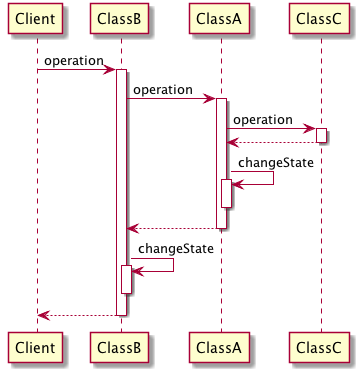

The diagram above was rendered by PlantUML. Its source (embedded in the PNG):
@startuml

Client -> ClassB:operation

activate ClassB

ClassB -> ClassA:operation

activate ClassA

ClassA -> ClassC:operation

activate ClassC

ClassC --> ClassA

deactivate ClassC

ClassA -> ClassA:changeState

activate ClassA

deactivate ClassA

ClassA --> ClassB

deactivate ClassA

ClassB -> ClassB:changeState

activate ClassB

deactivate ClassB

ClassB --> Client

deactivate ClassB

@enduml